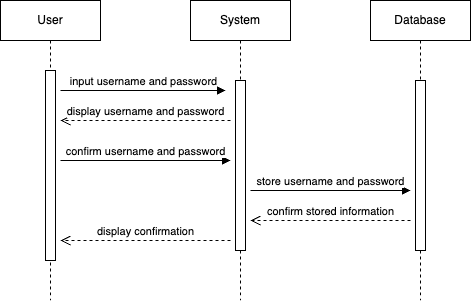

The diagram above was exported from draw.io. Its source (the exported page's mxGraphModel, read from the mxfile embedded in the PNG):
<mxGraphModel dx="852" dy="524" grid="1" gridSize="10" guides="1" tooltips="1" connect="1" arrows="1" fold="1" page="1" pageScale="1" pageWidth="850" pageHeight="1100" math="0" shadow="0">
  <root>
    <mxCell id="0" />
    <mxCell id="1" parent="0" />
    <mxCell id="aM9ryv3xv72pqoxQDRHE-1" value="User" style="shape=umlLifeline;perimeter=lifelinePerimeter;whiteSpace=wrap;html=1;container=0;dropTarget=0;collapsible=0;recursiveResize=0;outlineConnect=0;portConstraint=eastwest;newEdgeStyle={&quot;edgeStyle&quot;:&quot;elbowEdgeStyle&quot;,&quot;elbow&quot;:&quot;vertical&quot;,&quot;curved&quot;:0,&quot;rounded&quot;:0};" parent="1" vertex="1">
      <mxGeometry x="40" y="40" width="100" height="300" as="geometry" />
    </mxCell>
    <mxCell id="aM9ryv3xv72pqoxQDRHE-2" value="" style="html=1;points=[];perimeter=orthogonalPerimeter;outlineConnect=0;targetShapes=umlLifeline;portConstraint=eastwest;newEdgeStyle={&quot;edgeStyle&quot;:&quot;elbowEdgeStyle&quot;,&quot;elbow&quot;:&quot;vertical&quot;,&quot;curved&quot;:0,&quot;rounded&quot;:0};" parent="aM9ryv3xv72pqoxQDRHE-1" vertex="1">
      <mxGeometry x="45" y="70" width="10" height="190" as="geometry" />
    </mxCell>
    <mxCell id="aM9ryv3xv72pqoxQDRHE-5" value="System" style="shape=umlLifeline;perimeter=lifelinePerimeter;whiteSpace=wrap;html=1;container=0;dropTarget=0;collapsible=0;recursiveResize=0;outlineConnect=0;portConstraint=eastwest;newEdgeStyle={&quot;edgeStyle&quot;:&quot;elbowEdgeStyle&quot;,&quot;elbow&quot;:&quot;vertical&quot;,&quot;curved&quot;:0,&quot;rounded&quot;:0};" parent="1" vertex="1">
      <mxGeometry x="230" y="40" width="100" height="300" as="geometry" />
    </mxCell>
    <mxCell id="aM9ryv3xv72pqoxQDRHE-6" value="" style="html=1;points=[];perimeter=orthogonalPerimeter;outlineConnect=0;targetShapes=umlLifeline;portConstraint=eastwest;newEdgeStyle={&quot;edgeStyle&quot;:&quot;elbowEdgeStyle&quot;,&quot;elbow&quot;:&quot;vertical&quot;,&quot;curved&quot;:0,&quot;rounded&quot;:0};" parent="aM9ryv3xv72pqoxQDRHE-5" vertex="1">
      <mxGeometry x="45" y="80" width="10" height="170" as="geometry" />
    </mxCell>
    <mxCell id="aM9ryv3xv72pqoxQDRHE-7" value="input username and password" style="html=1;verticalAlign=bottom;endArrow=block;edgeStyle=elbowEdgeStyle;elbow=vertical;curved=0;rounded=0;" parent="1" edge="1">
      <mxGeometry relative="1" as="geometry">
        <mxPoint x="100" y="130" as="sourcePoint" />
        <Array as="points">
          <mxPoint x="185" y="130" />
        </Array>
        <mxPoint x="265" y="130" as="targetPoint" />
      </mxGeometry>
    </mxCell>
    <mxCell id="aM9ryv3xv72pqoxQDRHE-8" value="display username and password" style="html=1;verticalAlign=bottom;endArrow=open;dashed=1;endSize=8;edgeStyle=elbowEdgeStyle;elbow=vertical;curved=0;rounded=0;" parent="1" edge="1">
      <mxGeometry relative="1" as="geometry">
        <mxPoint x="100" y="160" as="targetPoint" />
        <mxPoint x="270" y="160" as="sourcePoint" />
      </mxGeometry>
    </mxCell>
    <mxCell id="MG7OlbEBCegxsjcnNLSR-2" value="Database" style="shape=umlLifeline;perimeter=lifelinePerimeter;whiteSpace=wrap;html=1;container=0;dropTarget=0;collapsible=0;recursiveResize=0;outlineConnect=0;portConstraint=eastwest;newEdgeStyle={&quot;edgeStyle&quot;:&quot;elbowEdgeStyle&quot;,&quot;elbow&quot;:&quot;vertical&quot;,&quot;curved&quot;:0,&quot;rounded&quot;:0};" parent="1" vertex="1">
      <mxGeometry x="410" y="40" width="100" height="300" as="geometry" />
    </mxCell>
    <mxCell id="MG7OlbEBCegxsjcnNLSR-3" value="" style="html=1;points=[];perimeter=orthogonalPerimeter;outlineConnect=0;targetShapes=umlLifeline;portConstraint=eastwest;newEdgeStyle={&quot;edgeStyle&quot;:&quot;elbowEdgeStyle&quot;,&quot;elbow&quot;:&quot;vertical&quot;,&quot;curved&quot;:0,&quot;rounded&quot;:0};" parent="MG7OlbEBCegxsjcnNLSR-2" vertex="1">
      <mxGeometry x="45" y="80" width="10" height="170" as="geometry" />
    </mxCell>
    <mxCell id="MG7OlbEBCegxsjcnNLSR-5" value="confirm username and password" style="html=1;verticalAlign=bottom;endArrow=block;edgeStyle=elbowEdgeStyle;elbow=vertical;curved=0;rounded=0;" parent="1" edge="1">
      <mxGeometry relative="1" as="geometry">
        <mxPoint x="100" y="200" as="sourcePoint" />
        <Array as="points">
          <mxPoint x="185" y="200" />
        </Array>
        <mxPoint x="270" y="200" as="targetPoint" />
      </mxGeometry>
    </mxCell>
    <mxCell id="MG7OlbEBCegxsjcnNLSR-6" value="store username and password" style="html=1;verticalAlign=bottom;endArrow=block;edgeStyle=elbowEdgeStyle;elbow=vertical;curved=0;rounded=0;" parent="1" edge="1">
      <mxGeometry relative="1" as="geometry">
        <mxPoint x="290" y="230" as="sourcePoint" />
        <Array as="points">
          <mxPoint x="365" y="230" />
        </Array>
        <mxPoint x="450" y="230" as="targetPoint" />
      </mxGeometry>
    </mxCell>
    <mxCell id="MG7OlbEBCegxsjcnNLSR-11" value="confirm stored information" style="html=1;verticalAlign=bottom;endArrow=open;dashed=1;endSize=8;edgeStyle=elbowEdgeStyle;elbow=vertical;curved=0;rounded=0;" parent="1" edge="1">
      <mxGeometry relative="1" as="geometry">
        <mxPoint x="290" y="260" as="targetPoint" />
        <mxPoint x="450" y="260" as="sourcePoint" />
      </mxGeometry>
    </mxCell>
    <mxCell id="MG7OlbEBCegxsjcnNLSR-12" value="display confirmation" style="html=1;verticalAlign=bottom;endArrow=open;dashed=1;endSize=8;edgeStyle=elbowEdgeStyle;elbow=vertical;curved=0;rounded=0;" parent="1" edge="1">
      <mxGeometry relative="1" as="geometry">
        <mxPoint x="100" y="280" as="targetPoint" />
        <mxPoint x="270" y="280" as="sourcePoint" />
      </mxGeometry>
    </mxCell>
  </root>
</mxGraphModel>